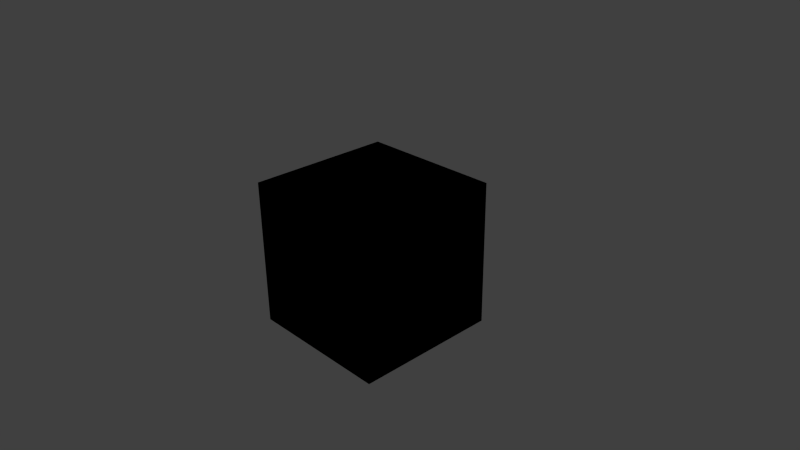 # Source: Dice3D.blend  (saved by Blender 2.73.0; exported with 4.5.12 LTS)
import bpy
from mathutils import Matrix  # noqa: F401  (used for matrix-valued properties, if any)

bpy.ops.wm.read_factory_settings(use_empty=True)
scene = bpy.context.scene
scene.name = 'Scene'

# ---- collections
col_collection_1 = bpy.data.collections.new('Collection 1'); scene.collection.children.link(col_collection_1)

# ---- materials (node trees are filled in below, after node groups)
mat_black = bpy.data.materials.new('black')
mat_black.alpha_threshold = 0.0
mat_black.use_transparent_shadow = False
mat_black.diffuse_color = (0.0, 0.0, 0.0, 1.0)
mat_black.roughness = 0.5
mat_black.line_color = (0.0, 0.0, 0.0, 1.0)

# ---- material node trees

# ---- world
world_world = bpy.data.worlds.new('World'); scene.world = world_world
world_world.color = (0.05088, 0.05088, 0.05088)
world_world.use_sun_shadow = False
world_world.sun_shadow_jitter_overblur = 0.0
world_world.cycles.sampling_method = 'MANUAL'
world_world.cycles.sample_map_resolution = 256

# ---- cameras
cam_camera = bpy.data.cameras.new('Camera')
cam_camera.clip_end = 100.0
cam_camera.lens = 35.0
cam_camera.sensor_width = 32.0
cam_camera.sensor_height = 18.0
cam_camera.ortho_scale = 7.314
cam_camera.dof.focus_distance = 0.0
cam_camera.dof.aperture_fstop = 128.0

# ---- lights
light_lamp = bpy.data.lights.new('Lamp', 'POINT')
light_lamp.transmission_factor = 0.0
light_lamp.cutoff_distance = 30.0
light_lamp.energy = 100.0
light_lamp.shadow_buffer_clip_start = 1.001
light_lamp.shadow_soft_size = 0.1
light_lamp.shadow_maximum_resolution = 0.006
light_lamp.use_absolute_resolution = True
light_lamp.cycles.use_multiple_importance_sampling = False

# ---- meshes
me_cube = bpy.data.meshes.new('Cube')
me_cube.from_pydata([(1.0, 1.0, -1.0), (1.0, -1.0, -1.0), (-1.0, -1.0, -1.0), (-1.0, 1.0, -1.0), (1.0, 1.0, 1.0), (1.0, -1.0, 1.0), (-1.0, -1.0, 1.0), (-1.0, 1.0, 1.0)], [], [(0, 1, 2, 3), (4, 7, 6, 5), (0, 4, 5, 1), (1, 5, 6, 2), (2, 6, 7, 3), (4, 0, 3, 7)])
_uv = me_cube.uv_layers.new(name='UVMap')
_uv.uv.foreach_set('vector', [0.5, 0.25, 0.5, 0.5, 0.25, 0.5, 0.25, 0.25, 0.5, 0.9999, 0.25, 0.9999, 0.25, 0.75, 0.5, 0.75, 0.5, 0.25, 0.5, 8.668e-05, 0.75, 8.659e-05, 0.75, 0.25, 0.5, 0.5, 0.5, 0.75, 0.25, 0.75, 0.25, 0.5, 8.663e-05, 0.25, 8.659e-05, 8.678e-05, 0.25, 8.668e-05, 0.25, 0.25, 0.5, 8.668e-05, 0.5, 0.25, 0.25, 0.25, 0.25, 8.668e-05])
me_cube.materials.append(mat_black)
me_cube.use_remesh_preserve_volume = False
me_cube.use_remesh_preserve_attributes = False
me_cube.use_mirror_vertex_groups = False
me_cube.update()

# ---- objects
ob_cube = bpy.data.objects.new('Cube', me_cube)
ob_lamp = bpy.data.objects.new('Lamp', light_lamp)
ob_camera = bpy.data.objects.new('Camera', cam_camera)

# ---- transforms, parenting, visibility, modifiers, constraints
ob_cube.location = (0.0, 0.0, 0.0)
ob_cube.lock_rotations_4d = False
ob_cube.empty_display_type = 'ARROWS'
ob_cube.lineart.crease_threshold = 0.0
ob_lamp.location = (4.076, 1.005, 5.904)
ob_lamp.rotation_euler = (0.6503, 0.05522, 1.866)
ob_lamp.lock_rotations_4d = False
ob_lamp.empty_display_type = 'ARROWS'
ob_lamp.color = (0.0, 0.0, 0.0, 0.0)
ob_lamp.lineart.crease_threshold = 0.0
ob_camera.location = (7.481, -6.508, 5.344)
ob_camera.rotation_euler = (1.109, 0.01082, 0.8149)
ob_camera.lock_rotations_4d = False
ob_camera.empty_display_type = 'ARROWS'
ob_camera.color = (0.0, 0.0, 0.0, 0.0)
ob_camera.display_type = 'WIRE'
ob_camera.lineart.crease_threshold = 0.0

# ---- collection membership
col_collection_1.objects.link(ob_cube)
col_collection_1.objects.link(ob_lamp)
col_collection_1.objects.link(ob_camera)

# ---- scene / render settings (as saved in the file)
scene.camera = ob_camera
scene.frame_start = 1; scene.frame_end = 250; scene.frame_set(1)
scene.render.engine = 'BLENDER_EEVEE_NEXT'
scene.render.resolution_percentage = 50
scene.render.dither_intensity = 0.0
scene.cycles.use_denoising = False
scene.cycles.samples = 10
scene.cycles.sampling_pattern = 'TABULATED_SOBOL'
scene.cycles.light_sampling_threshold = 0.0
scene.cycles.use_adaptive_sampling = False
scene.cycles.use_light_tree = False
scene.cycles.blur_glossy = 0.0
scene.cycles.pixel_filter_type = 'GAUSSIAN'
scene.cycles.sample_clamp_indirect = 0.0
scene.view_settings.view_transform = 'Standard'
bpy.context.view_layer.update()

